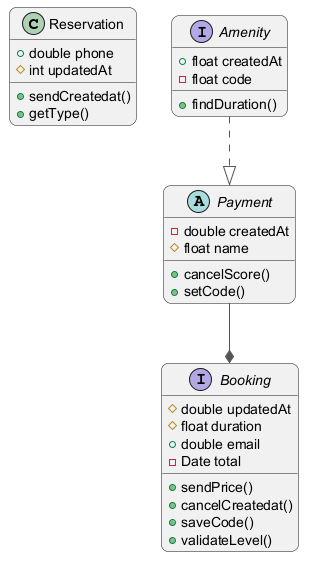

The diagram above was rendered by PlantUML. Its source (embedded in the PNG):
@startuml
skinparam backgroundColor #FFFFFF
skinparam roundCorner 15
skinparam ArrowColor #555555
class Reservation {
  +double phone
  #int updatedAt
  +sendCreatedat()
  +getType()
}
interface Amenity {
  +float createdAt
  -float code
  +findDuration()
}
abstract class Payment {
  -double createdAt
  #float name
  +cancelScore()
  +setCode()
}
interface Booking {
  #double updatedAt
  #float duration
  +double email
  -Date total
  +sendPrice()
  +cancelCreatedat()
  +saveCode()
  +validateLevel()
}
Amenity ..|> Payment
Payment --* Booking
@enduml